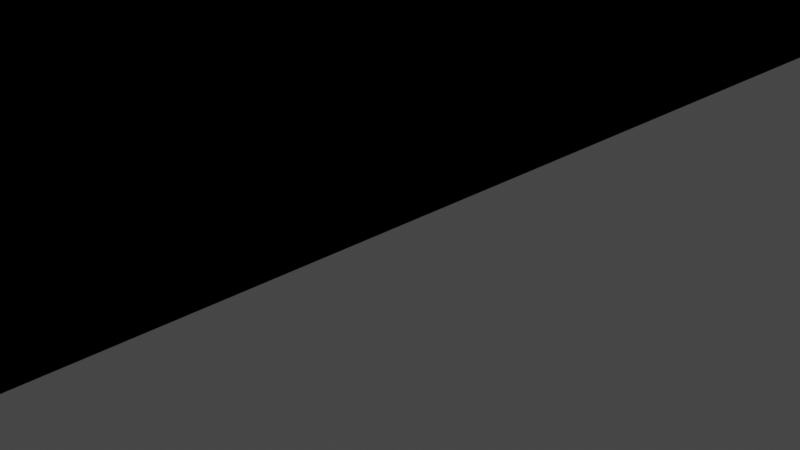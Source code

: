 # Source: invisible-dam.blend  (saved by Blender 2.93.20; exported with 4.5.12 LTS)
import bpy
from mathutils import Matrix  # noqa: F401  (used for matrix-valued properties, if any)

bpy.ops.wm.read_factory_settings(use_empty=True)
scene = bpy.context.scene
scene.name = 'Scene'

# ---- collections
col_collection = bpy.data.collections.new('Collection'); scene.collection.children.link(col_collection)

# ---- images (referenced by path relative to the original .blend; pixels are not part of the script)
import os
ASSET_DIR = os.environ.get("B2B_ASSET_DIR", "")  # directory of the original .blend (textures are referenced by path, not embedded)
HERE = os.path.dirname(os.path.abspath(__file__))  # packed textures are extracted next to this script under _unpacked/

def load_image(name, relpath, width, height, colorspace="sRGB"):
    """Load a texture the original file referenced (path relative to the .blend, or extracted next to this script)."""
    p = next((c for c in (os.path.join(HERE, relpath), os.path.join(ASSET_DIR, relpath)) if relpath and os.path.exists(c)), "")
    if p:
        img = bpy.data.images.load(p, check_existing=True)
        img.name = name
    else:  # same state as the original file: an image datablock whose file is absent (Cycles renders it pink)
        img = bpy.data.images.new(name, width, height)
        img.source = "FILE"
        img.filepath = "//" + (relpath or name)
    img.colorspace_settings.name = colorspace
    return img
img_texture_tga = load_image('texture.tga', 'texture.tga', 1024, 1024, 'sRGB')

# ---- materials (node trees are filled in below, after node groups)
mat_material = bpy.data.materials.new('material')
mat_material.alpha_threshold = 0.0
mat_material.use_transparent_shadow = False
mat_material.line_color = (0.0, 0.0, 0.0, 1.0)

# ---- material node trees
mat_material.use_nodes = True; mat_material.node_tree.nodes.clear()
_N = mat_material.node_tree.nodes; _L = mat_material.node_tree.links
n0 = _N.new('ShaderNodeOutputMaterial'); n0.name = 'Material Output'; n0.location = (300, 300)
n1 = _N.new('ShaderNodeBsdfPrincipled'); n1.name = 'Principled BSDF'; n1.location = (10, 300)
n1.distribution = 'GGX'
n1.subsurface_method = 'BURLEY'
n1.inputs[2].default_value = 0.4
n1.inputs[3].default_value = 1.45
n1.inputs[27].default_value = (0.0, 0.0, 0.0, 1.0)
n1.inputs[28].default_value = 1.0
n2 = _N.new('ShaderNodeTexImage'); n2.name = 'Image Texture'; n2.location = (-380, 140)
n2.image = img_texture_tga
_L.new(n1.outputs[0], n0.inputs[0])
_L.new(n2.outputs[0], n1.inputs[0])
n0.is_active_output = True

# ---- world
world_world = bpy.data.worlds.new('World'); scene.world = world_world
world_world.use_nodes = True; world_world.node_tree.nodes.clear()
_N = world_world.node_tree.nodes; _L = world_world.node_tree.links
n0 = _N.new('ShaderNodeOutputWorld'); n0.name = 'World Output'; n0.location = (300, 300)
n1 = _N.new('ShaderNodeBackground'); n1.name = 'Background'; n1.location = (10, 300)
n1.inputs[0].default_value = (0.05088, 0.05088, 0.05088, 1.0)
_L.new(n1.outputs[0], n0.inputs[0])
n0.is_active_output = True
world_world.color = (0.05088, 0.05088, 0.05088)
world_world.use_sun_shadow = False
world_world.sun_shadow_jitter_overblur = 0.0

# ---- cameras
cam_camera = bpy.data.cameras.new('Camera')
cam_camera.clip_end = 100.0
cam_camera.ortho_scale = 7.314

# ---- lights
light_light = bpy.data.lights.new('Light', 'POINT')
light_light.transmission_factor = 0.0
light_light.energy = 1000.0
light_light.shadow_soft_size = 0.1
light_light.shadow_maximum_resolution = 0.006
light_light.use_absolute_resolution = True

# ---- meshes
me_wall_10 = bpy.data.meshes.new('wall-10')
me_wall_10.from_pydata([(0.125, 20.0, 10.0), (0.125, 20.0, 0.0), (0.125, -20.0, 10.0), (0.125, -20.0, 0.0), (-0.125, 20.0, 10.0), (-0.125, 20.0, 0.0), (-0.125, -20.0, 10.0), (-0.125, -20.0, 0.0)], [], [(0, 4, 6, 2), (3, 2, 6, 7), (7, 6, 4, 5), (5, 1, 3, 7), (1, 0, 2, 3), (5, 4, 0, 1)])
_uv = me_wall_10.uv_layers.new(name='UVMap')
_uv.uv.foreach_set('vector', [0.4667, 0.2155, 0.4668, 0.2123, 0.6499, 0.2115, 0.6499, 0.2147, 0.1557, 0.2155, 0.02782, 0.2147, 0.02784, 0.2115, 0.1557, 0.2123, 0.9673, 0.5376, 0.9673, 0.7777, 0.006779, 0.7777, 0.006779, 0.5376, 0.3389, 0.2115, 0.3389, 0.2147, 0.1557, 0.2155, 0.1557, 0.2123, 0.721, 0.004453, 0.721, 0.09364, 0.3642, 0.09364, 0.3642, 0.004453, 0.3389, 0.2115, 0.4668, 0.2123, 0.4667, 0.2155, 0.3389, 0.2147])
me_wall_10.materials.append(mat_material)
me_wall_10.use_remesh_preserve_volume = False
me_wall_10.use_remesh_preserve_attributes = False
me_wall_10.use_mirror_vertex_groups = False
me_wall_10.update()
me_arrow = bpy.data.meshes.new('arrow')
me_arrow.from_pydata([(-8.0, -2.0, -0.125), (-8.0, -2.0, 0.125), (-8.0, 2.0, -0.125), (-8.0, 2.0, 0.125), (6.122e-07, -2.0, -0.125), (6.122e-07, -2.0, 0.125), (6.122e-07, 2.0, -0.125), (6.122e-07, 2.0, 0.125), (-8.0, -4.0, -0.125), (-8.0, -4.0, 0.125), (-8.0, 4.0, 0.125), (-8.0, 4.0, -0.125), (-12.0, 0.0, 0.125), (-12.0, 0.0, -0.125)], [], [(0, 8, 13, 11, 2, 6, 4), (2, 3, 7, 6), (6, 7, 5, 4), (4, 5, 1, 0), (0, 1, 9, 8), (3, 2, 11, 10), (10, 11, 13, 12), (8, 9, 12, 13), (7, 3, 10, 12, 9, 1, 5)])
_uv = me_arrow.uv_layers.new(name='UVMap')
_uv.uv.foreach_set('vector', [0.7661, 0.1511, 0.7704, 0.1342, 0.7958, 0.1765, 0.7534, 0.2019, 0.7577, 0.185, 0.6899, 0.1681, 0.6984, 0.1342, 0.09464, 0.2069, 0.09464, 0.2047, 0.1645, 0.2047, 0.1645, 0.2069, 0.1645, 0.2069, 0.1645, 0.2047, 0.1994, 0.2047, 0.1994, 0.2069, 0.1994, 0.2069, 0.1994, 0.2047, 0.2692, 0.2047, 0.2692, 0.2069, 0.2692, 0.2069, 0.2692, 0.2047, 0.2867, 0.2047, 0.2867, 0.2069, 0.09464, 0.2047, 0.09464, 0.2069, 0.07718, 0.2069, 0.07718, 0.2047, 0.07718, 0.2047, 0.07718, 0.2069, 0.02782, 0.2069, 0.02782, 0.2047, 0.2867, 0.2069, 0.2867, 0.2047, 0.336, 0.2047, 0.336, 0.2069, 0.8244, 0.1861, 0.8074, 0.1183, 0.7905, 0.1225, 0.8159, 0.08022, 0.8582, 0.1056, 0.8413, 0.1098, 0.8582, 0.1776])
me_arrow.materials.append(mat_material)
me_arrow.use_remesh_fix_poles = True
me_arrow.use_remesh_preserve_attributes = False
me_arrow.update()
me_wall_12 = bpy.data.meshes.new('wall-12')
me_wall_12.from_pydata([(0.125, 20.0, 12.0), (0.125, 20.0, 0.0), (0.125, -20.0, 12.0), (0.125, -20.0, 0.0), (-0.125, 20.0, 12.0), (-0.125, 20.0, 0.0), (-0.125, -20.0, 12.0), (-0.125, -20.0, 0.0)], [], [(0, 4, 6, 2), (3, 2, 6, 7), (7, 6, 4, 5), (5, 1, 3, 7), (1, 0, 2, 3), (5, 4, 0, 1)])
_uv = me_wall_12.uv_layers.new(name='UVMap')
_uv.uv.foreach_set('vector', [0.2073, 0.2158, 0.2073, 0.2189, 0.02782, 0.2198, 0.02784, 0.2167, 0.537, 0.2158, 0.6873, 0.2167, 0.6873, 0.2198, 0.537, 0.2189, 0.9677, 0.232, 0.9677, 0.5199, 0.007928, 0.5199, 0.007928, 0.232, 0.3576, 0.2198, 0.3576, 0.2167, 0.537, 0.2158, 0.537, 0.2189, 0.0001413, 0.1071, 0.0001413, 0.0001413, 0.3566, 0.0001413, 0.3566, 0.1071, 0.3576, 0.2198, 0.2073, 0.2189, 0.2073, 0.2158, 0.3576, 0.2167])
me_wall_12.materials.append(mat_material)
me_wall_12.use_remesh_preserve_volume = False
me_wall_12.use_remesh_preserve_attributes = False
me_wall_12.use_mirror_vertex_groups = False
me_wall_12.update()
me_wall_8 = bpy.data.meshes.new('wall-8')
me_wall_8.from_pydata([(0.125, 20.0, 8.0), (0.125, 20.0, 0.0), (0.125, -20.0, 8.0), (0.125, -20.0, 0.0), (-0.125, 20.0, 8.0), (-0.125, 20.0, 0.0), (-0.125, -20.0, 8.0), (-0.125, -20.0, 0.0)], [], [(0, 4, 6, 2), (3, 2, 6, 7), (7, 6, 4, 5), (5, 1, 3, 7), (1, 0, 2, 3), (5, 4, 0, 1)])
_uv = me_wall_8.uv_layers.new(name='UVMap')
_uv.uv.foreach_set('vector', [0.4251, 0.2112, 0.4251, 0.2079, 0.6128, 0.2072, 0.6128, 0.2104, 0.1326, 0.2112, 0.02782, 0.2104, 0.02784, 0.2072, 0.1326, 0.2079, 0.9679, 0.7982, 0.9679, 0.9906, 0.005779, 0.9906, 0.005779, 0.7982, 0.3203, 0.2072, 0.3203, 0.2104, 0.1326, 0.2112, 0.1326, 0.2079, 0.005434, 0.1882, 0.005434, 0.1168, 0.3628, 0.1168, 0.3628, 0.1882, 0.3203, 0.2072, 0.4251, 0.2079, 0.4251, 0.2112, 0.3203, 0.2104])
me_wall_8.materials.append(mat_material)
me_wall_8.use_remesh_preserve_volume = False
me_wall_8.use_remesh_preserve_attributes = False
me_wall_8.use_mirror_vertex_groups = False
me_wall_8.update()

# ---- objects
ob_wall_10m = bpy.data.objects.new('Wall 10m', me_wall_10)
ob_light = bpy.data.objects.new('Light', light_light)
ob_camera = bpy.data.objects.new('Camera', cam_camera)
ob_arrow = bpy.data.objects.new('Arrow', me_arrow)
ob_wall_12m = bpy.data.objects.new('Wall 12m', me_wall_12)
ob_wall_8m = bpy.data.objects.new('Wall 8m', me_wall_8)

# ---- transforms, parenting, visibility, modifiers, constraints
ob_wall_10m.location = (0.0, 0.0, 0.0)
ob_wall_10m.lock_rotations_4d = False
ob_wall_10m.empty_display_type = 'ARROWS'
ob_wall_10m.lineart.crease_threshold = 0.0
ob_light.location = (4.076, 1.005, 5.904)
ob_light.rotation_euler = (0.6503, 0.05522, 1.866)
ob_light.lock_rotations_4d = False
ob_light.empty_display_type = 'ARROWS'
ob_light.color = (0.0, 0.0, 0.0, 0.0)
ob_light.lineart.crease_threshold = 0.0
ob_camera.location = (7.359, -6.926, 4.958)
ob_camera.rotation_euler = (1.109, 0.0, 0.8149)
ob_camera.lock_rotations_4d = False
ob_camera.empty_display_type = 'ARROWS'
ob_camera.color = (0.0, 0.0, 0.0, 0.0)
ob_camera.display_type = 'WIRE'
ob_camera.lineart.crease_threshold = 0.0
ob_arrow.location = (0.0, 0.0, 0.125)
ob_wall_12m.location = (0.0, 0.0, 0.0)
ob_wall_12m.lock_rotations_4d = False
ob_wall_12m.empty_display_type = 'ARROWS'
ob_wall_12m.lineart.crease_threshold = 0.0
ob_wall_8m.location = (0.0, 0.0, 0.0)
ob_wall_8m.lock_rotations_4d = False
ob_wall_8m.empty_display_type = 'ARROWS'
ob_wall_8m.lineart.crease_threshold = 0.0

# ---- collection membership
col_collection.objects.link(ob_wall_10m)
col_collection.objects.link(ob_light)
col_collection.objects.link(ob_camera)
col_collection.objects.link(ob_arrow)
col_collection.objects.link(ob_wall_12m)
col_collection.objects.link(ob_wall_8m)

# ---- scene / render settings (as saved in the file)
scene.camera = ob_camera
scene.frame_start = 1; scene.frame_end = 250; scene.frame_set(1)
scene.render.engine = 'BLENDER_EEVEE_NEXT'
scene.cycles.use_denoising = False
scene.cycles.samples = 128
scene.cycles.sampling_pattern = 'TABULATED_SOBOL'
scene.cycles.use_adaptive_sampling = False
scene.cycles.use_light_tree = False
scene.view_settings.view_transform = 'Filmic'
bpy.context.view_layer.update()
